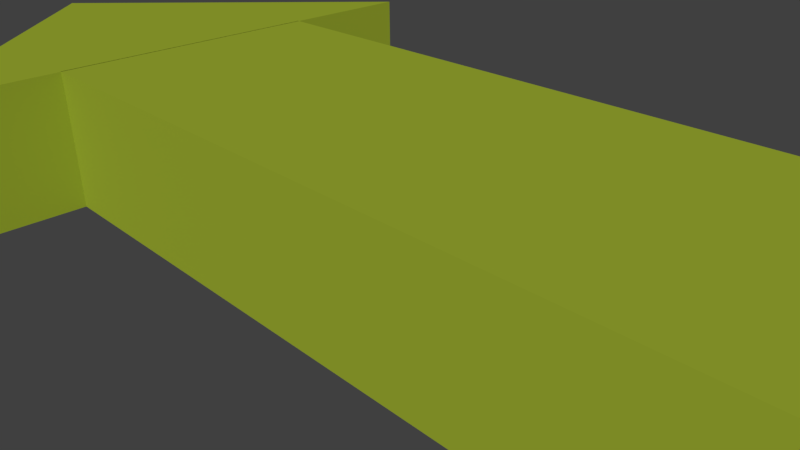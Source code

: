 # Source: bonus.blend  (saved by Blender 2.77.0; exported with 4.5.12 LTS)
import bpy
from mathutils import Matrix  # noqa: F401  (used for matrix-valued properties, if any)

bpy.ops.wm.read_factory_settings(use_empty=True)
scene = bpy.context.scene
scene.name = 'Scene'

# ---- collections
col_collection_1 = bpy.data.collections.new('Collection 1'); scene.collection.children.link(col_collection_1)

# ---- materials (node trees are filled in below, after node groups)
mat_material_001 = bpy.data.materials.new('Material.001')
mat_material_001.alpha_threshold = 0.0
mat_material_001.use_transparent_shadow = False
mat_material_001.diffuse_color = (0.32, 0.402, 0.02948, 1.0)
mat_material_001.roughness = 0.5
mat_material_001.line_color = (0.0, 0.0, 0.0, 1.0)

# ---- material node trees

# ---- world
world_world = bpy.data.worlds.new('World'); scene.world = world_world
world_world.color = (0.05088, 0.05088, 0.05088)
world_world.use_sun_shadow = False
world_world.sun_shadow_jitter_overblur = 0.0
world_world.cycles.sampling_method = 'MANUAL'

# ---- cameras
cam_camera = bpy.data.cameras.new('Camera')
cam_camera.clip_end = 100.0
cam_camera.lens = 35.0
cam_camera.sensor_width = 32.0
cam_camera.sensor_height = 18.0
cam_camera.ortho_scale = 7.314
cam_camera.dof.focus_distance = 0.0
cam_camera.dof.aperture_fstop = 128.0

# ---- meshes
me_cube = bpy.data.meshes.new('Cube')
me_cube.from_pydata([(8.963e-08, 1.664, 0.0), (8.963e-08, 1.664, 2.0), (2.0, 0.9973, 0.0), (2.0, 0.9973, 2.0), (-2.0, 0.9973, 0.0), (-2.0, 0.9973, 2.0), (1.0, 0.9996, 0.0), (1.0, -1.0, 0.0), (-1.0, -1.0, 0.0), (-1.0, 0.9996, 0.0), (1.0, 0.9996, 2.0), (1.0, -1.0, 2.0), (-1.0, -1.0, 2.0), (-1.0, 0.9996, 2.0)], [], [(0, 1, 3, 2), (2, 3, 5, 4), (3, 1, 5), (4, 5, 1, 0), (0, 2, 4), (6, 7, 8, 9), (10, 13, 12, 11), (6, 10, 11, 7), (7, 11, 12, 8), (8, 12, 13, 9), (10, 6, 9, 13)])
_uv = me_cube.uv_layers.new(name='UVMap')
_uv.uv.foreach_set('vector', [0.0, 0.0, 1.0, 0.0, 1.0, 1.0, 0.0, 1.0, 0.0, 0.0, 1.0, 0.0, 1.0, 1.0, 0.0, 1.0, 0.0, 0.0, 1.0, 0.0, 1.0, 1.0, 0.0, 0.0, 1.0, 0.0, 1.0, 1.0, 0.0, 1.0, 0.0, 0.0, 1.0, 0.0, 1.0, 1.0, 0.0, 0.0, 1.0, 0.0, 1.0, 1.0, 0.0, 1.0, 0.0, 0.0, 1.0, 0.0, 1.0, 1.0, 0.0, 1.0, 0.0, 0.0, 1.0, 0.0, 1.0, 1.0, 0.0, 1.0, 0.0, 0.0, 1.0, 0.0, 1.0, 1.0, 0.0, 1.0, 0.0, 0.0, 1.0, 0.0, 1.0, 1.0, 0.0, 1.0, 0.0, 0.0, 1.0, 0.0, 1.0, 1.0, 0.0, 1.0])
me_cube.materials.append(mat_material_001)
me_cube.use_remesh_preserve_volume = False
me_cube.use_remesh_preserve_attributes = False
me_cube.use_mirror_vertex_groups = False
me_cube.update()

# ---- objects
ob_cube = bpy.data.objects.new('Cube', me_cube)
ob_camera = bpy.data.objects.new('Camera', cam_camera)

# ---- transforms, parenting, visibility, modifiers, constraints
ob_cube.location = (2.0, -1.421e-14, 0.0)
ob_cube.rotation_euler = (0.0, 0.0, 1.571)
ob_cube.scale = (2.0, 6.005, 1.0)
ob_cube.lock_rotations_4d = False
ob_cube.empty_display_type = 'ARROWS'
ob_cube.lineart.crease_threshold = 0.0
ob_camera.location = (7.481, -6.508, 5.344)
ob_camera.rotation_euler = (1.109, 0.01082, 0.8149)
ob_camera.lock_rotations_4d = False
ob_camera.empty_display_type = 'ARROWS'
ob_camera.color = (0.0, 0.0, 0.0, 0.0)
ob_camera.display_type = 'WIRE'
ob_camera.lineart.crease_threshold = 0.0

# ---- collection membership
col_collection_1.objects.link(ob_cube)
col_collection_1.objects.link(ob_camera)

# ---- scene / render settings (as saved in the file)
scene.camera = ob_camera
scene.frame_start = 1; scene.frame_end = 250; scene.frame_set(1)
scene.render.engine = 'BLENDER_EEVEE_NEXT'
scene.render.resolution_percentage = 50
scene.render.dither_intensity = 0.0
scene.cycles.use_denoising = False
scene.cycles.samples = 128
scene.cycles.sampling_pattern = 'TABULATED_SOBOL'
scene.cycles.light_sampling_threshold = 0.0
scene.cycles.use_adaptive_sampling = False
scene.cycles.use_light_tree = False
scene.cycles.blur_glossy = 0.0
scene.cycles.sample_clamp_indirect = 0.0
scene.view_settings.view_transform = 'Standard'
bpy.context.view_layer.update()

# ---- added for rendering (the .blend has no usable light): sun
light_auto_sun = bpy.data.lights.new('AutoSun', 'SUN')
light_auto_sun.energy = 3.0
light_auto_sun.angle = 0.0523599
ob_auto_sun = bpy.data.objects.new('AutoSun', light_auto_sun)
scene.collection.objects.link(ob_auto_sun)
ob_auto_sun.rotation_euler = (0.872665, 0.174533, 0.523599)
bpy.context.view_layer.update()
